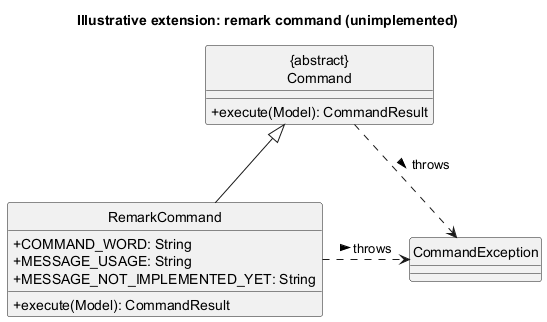

The diagram above was rendered by PlantUML. Its source (embedded in the PNG):
@startuml
' Illustrative AB3 extension only. StudentBook does not implement RemarkCommand.
hide circle
skinparam classAttributeIconSize 0
title Illustrative extension: remark command (unimplemented)

Class "{abstract}\nCommand" as Command {
  +execute(Model): CommandResult
}
Class RemarkCommand {
  +COMMAND_WORD: String
  +MESSAGE_USAGE: String
  +MESSAGE_NOT_IMPLEMENTED_YET: String
  +execute(Model): CommandResult
}
Class CommandException

RemarkCommand -up-|> Command
Command ..> CommandException: throws >
RemarkCommand .right.> CommandException: throws >
@enduml